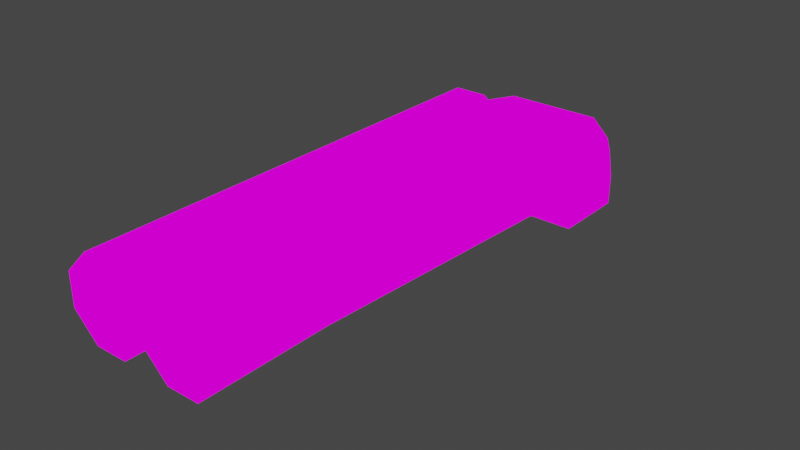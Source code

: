 # Source: blend.blend  (saved by Blender 3.1.7; exported with 4.5.12 LTS)
import bpy
from mathutils import Matrix  # noqa: F401  (used for matrix-valued properties, if any)

bpy.ops.wm.read_factory_settings(use_empty=True)
scene = bpy.context.scene
scene.name = 'Scene'

# ---- collections
col_collection = bpy.data.collections.new('Collection'); scene.collection.children.link(col_collection)

# ---- images (referenced by path relative to the original .blend; pixels are not part of the script)
import os
ASSET_DIR = os.environ.get("B2B_ASSET_DIR", "")  # directory of the original .blend (textures are referenced by path, not embedded)
HERE = os.path.dirname(os.path.abspath(__file__))  # packed textures are extracted next to this script under _unpacked/

def load_image(name, relpath, width, height, colorspace="sRGB"):
    """Load a texture the original file referenced (path relative to the .blend, or extracted next to this script)."""
    p = next((c for c in (os.path.join(HERE, relpath), os.path.join(ASSET_DIR, relpath)) if relpath and os.path.exists(c)), "")
    if p:
        img = bpy.data.images.load(p, check_existing=True)
        img.name = name
    else:  # same state as the original file: an image datablock whose file is absent (Cycles renders it pink)
        img = bpy.data.images.new(name, width, height)
        img.source = "FILE"
        img.filepath = "//" + (relpath or name)
    img.colorspace_settings.name = colorspace
    return img
img_png = load_image('рукоятка.png', 'рукоятка.png', 1024, 1024, 'sRGB')
img_png_1 = load_image('дробовик.png', 'дробовик.png', 1024, 1024, 'sRGB')

# ---- materials (node trees are filled in below, after node groups)
mat_005 = bpy.data.materials.new('Материал.005')
mat_005.use_transparent_shadow = False
mat_006 = bpy.data.materials.new('Материал.006')
mat_006.use_transparent_shadow = False

# ---- material node trees
mat_005.use_nodes = True; mat_005.node_tree.nodes.clear()
_N = mat_005.node_tree.nodes; _L = mat_005.node_tree.links
n0 = _N.new('ShaderNodeOutputMaterial'); n0.name = 'Material Output'; n0.location = (300, 300)
n1 = _N.new('ShaderNodeEmission'); n1.name = 'Излучение'; n1.location = (10, 300)
n2 = _N.new('ShaderNodeTexImage'); n2.name = 'Изображение-текстура'; n2.location = (-280, 280)
n2.image = img_png
n2.interpolation = 'Closest'
_L.new(n1.outputs[0], n0.inputs[0])
_L.new(n2.outputs[0], n1.inputs[0])
n0.is_active_output = True
mat_006.use_nodes = True; mat_006.node_tree.nodes.clear()
_N = mat_006.node_tree.nodes; _L = mat_006.node_tree.links
n0 = _N.new('ShaderNodeOutputMaterial'); n0.name = 'Material Output'; n0.location = (300, 300)
n1 = _N.new('ShaderNodeEmission'); n1.name = 'Излучение'; n1.location = (10, 300)
n2 = _N.new('ShaderNodeTexImage'); n2.name = 'Изображение-текстура'; n2.location = (-280, 280)
n2.image = img_png_1
n2.interpolation = 'Closest'
_L.new(n1.outputs[0], n0.inputs[0])
_L.new(n2.outputs[0], n1.inputs[0])
n0.is_active_output = True

# ---- world
world_world = bpy.data.worlds.new('World'); scene.world = world_world
world_world.use_nodes = True; world_world.node_tree.nodes.clear()
_N = world_world.node_tree.nodes; _L = world_world.node_tree.links
n0 = _N.new('ShaderNodeOutputWorld'); n0.name = 'World Output'; n0.location = (300, 300)
n1 = _N.new('ShaderNodeBackground'); n1.name = 'Background'; n1.location = (10, 300)
n1.inputs[0].default_value = (0.05088, 0.05088, 0.05088, 1.0)
_L.new(n1.outputs[0], n0.inputs[0])
n0.is_active_output = True
world_world.color = (0.05088, 0.05088, 0.05088)
world_world.use_sun_shadow = False
world_world.sun_shadow_jitter_overblur = 0.0

# ---- meshes
me_001 = bpy.data.meshes.new('Куб.001')
me_001.from_pydata([(0.441, 1.449, -0.126), (-0.441, 1.449, -0.126), (0.441, 2.394, -0.504), (0.378, 2.457, -0.504), (0.441, 1.827, 0.063), (0.378, 1.827, 0.126), (0.441, 1.638, 0.126), (0.378, 1.638, 0.126), (-0.378, 2.457, -0.504), (-0.441, 2.394, -0.504), (-0.441, 1.827, 0.063), (-0.378, 1.827, 0.126), (-0.378, 1.638, 0.126), (-0.441, 1.638, 0.126), (-0.441, 2.079, 0.0), (-0.378, 2.142, 0.063), (-0.441, 2.331, -0.252), (-0.378, 2.394, -0.189), (0.441, 2.331, -0.252), (0.378, 2.394, -0.189), (0.441, 2.079, 0.0), (0.378, 2.142, 0.063), (0.378, 1.827, -0.504), (0.441, 1.89, -0.441), (-0.441, 1.89, -0.441), (-0.378, 1.827, -0.504), (0.441, 1.89, -0.756), (0.378, 1.827, -0.756), (0.378, 1.89, -0.819), (0.441, 2.394, -0.756), (0.378, 2.394, -0.819), (0.378, 2.457, -0.756), (-0.378, 2.457, -0.756), (-0.378, 2.394, -0.819), (-0.441, 2.394, -0.756), (-0.441, 1.89, -0.756), (-0.378, 1.89, -0.819), (-0.378, 1.827, -0.756), (-0.441, -1.008, -0.315), (0.441, -1.008, -0.315)], [], [(13, 10, 24, 1), (21, 15, 11, 5), (24, 14, 16, 9), (8, 3, 31, 32), (6, 0, 23, 4), (22, 25, 37, 27), (2, 18, 20, 4, 23), (24, 9, 34, 35), (8, 17, 19, 3), (28, 36, 33, 30), (12, 7, 5, 11), (26, 27, 28), (29, 30, 31), (32, 33, 34), (35, 36, 37), (5, 7, 6), (12, 11, 13), (20, 18, 19, 21), (15, 21, 19, 17), (9, 16, 17, 8), (18, 2, 3, 19), (11, 15, 14, 10), (4, 20, 21, 5), (28, 30, 29, 26), (30, 33, 32, 31), (33, 36, 35, 34), (36, 28, 27, 37), (22, 27, 26, 23), (31, 3, 2, 29), (24, 35, 37, 25), (8, 32, 34, 9), (2, 23, 26, 29), (24, 10, 14), (16, 14, 15, 17), (13, 11, 10), (6, 4, 5), (0, 22, 23), (1, 24, 25), (6, 7, 12, 13, 1, 0), (22, 0, 39), (0, 1, 38, 39), (1, 25, 38), (39, 38, 25, 22)])
_uv = me_001.uv_layers.new(name='UVКарта')
_uv.uv.foreach_set('vector', [0.5492, 0.4115, 0.5736, 0.4033, 0.5817, 0.3383, 0.5248, 0.3789, 0.5675, 0.4978, 0.4708, 0.4978, 0.4708, 0.4575, 0.5675, 0.4575, 0.5817, 0.3383, 0.6061, 0.3952, 0.6386, 0.3627, 0.6468, 0.3301, 0.2055, 0.4646, 0.3075, 0.4646, 0.3075, 0.4306, 0.2055, 0.4306, 0.5495, 0.2762, 0.525, 0.2436, 0.5821, 0.2028, 0.5739, 0.2681, 0.568, 0.5603, 0.4703, 0.5603, 0.4703, 0.5277, 0.568, 0.5277, 0.6473, 0.1947, 0.6392, 0.2273, 0.6065, 0.2599, 0.5739, 0.2681, 0.5821, 0.2028, 0.5817, 0.3383, 0.6468, 0.3301, 0.6468, 0.2976, 0.5817, 0.2976, 0.2055, 0.4646, 0.2055, 0.5071, 0.3075, 0.5071, 0.3075, 0.4646, 0.4346, 0.4398, 0.3329, 0.4398, 0.3329, 0.5075, 0.4346, 0.5075, 0.4708, 0.4333, 0.5675, 0.4333, 0.5675, 0.4575, 0.4708, 0.4575, 0.5821, 0.1621, 0.5739, 0.1621, 0.5821, 0.1539, 0.443, 0.5075, 0.4346, 0.5075, 0.4346, 0.516, 0.3329, 0.516, 0.3329, 0.5075, 0.3245, 0.5075, 0.4621, 0.5277, 0.4703, 0.5196, 0.4703, 0.5277, 0.5675, 0.4575, 0.5675, 0.4333, 0.5755, 0.4333, 0.4708, 0.4333, 0.4708, 0.4575, 0.4628, 0.4333, 0.6065, 0.2599, 0.6392, 0.2273, 0.6473, 0.2355, 0.6147, 0.2681, 0.2055, 0.5411, 0.3075, 0.5411, 0.3075, 0.5071, 0.2055, 0.5071, 0.6468, 0.3301, 0.6386, 0.3627, 0.6468, 0.3708, 0.6549, 0.3301, 0.6392, 0.2273, 0.6473, 0.1947, 0.6555, 0.1947, 0.6473, 0.2355, 0.5736, 0.4115, 0.6142, 0.4033, 0.6061, 0.3952, 0.5736, 0.4033, 0.5739, 0.2681, 0.6065, 0.2599, 0.6147, 0.2681, 0.5739, 0.2762, 0.4346, 0.4398, 0.4346, 0.5075, 0.443, 0.5075, 0.443, 0.4398, 0.4346, 0.5075, 0.3329, 0.5075, 0.3329, 0.516, 0.4346, 0.516, 0.3329, 0.5075, 0.3329, 0.4398, 0.3245, 0.4398, 0.3245, 0.5075, 0.3329, 0.4398, 0.4346, 0.4398, 0.4346, 0.4313, 0.3329, 0.4313, 0.5739, 0.1947, 0.5739, 0.1621, 0.5821, 0.1621, 0.5821, 0.2028, 0.6555, 0.1621, 0.6555, 0.1947, 0.6473, 0.1947, 0.6473, 0.1621, 0.4621, 0.5685, 0.4621, 0.5277, 0.4703, 0.5277, 0.4703, 0.5603, 0.6549, 0.3301, 0.6549, 0.2976, 0.6468, 0.2976, 0.6468, 0.3301, 0.6473, 0.1947, 0.5821, 0.2028, 0.5821, 0.1621, 0.6473, 0.1621, 0.5817, 0.3383, 0.5736, 0.4033, 0.6061, 0.3952, 0.6386, 0.3627, 0.6061, 0.3952, 0.6142, 0.4033, 0.6468, 0.3708, 0.5492, 0.4115, 0.5736, 0.4115, 0.5736, 0.4033, 0.5755, 0.4333, 0.5755, 0.4575, 0.5675, 0.4575, 0.525, 0.2436, 0.5739, 0.1947, 0.5821, 0.2028, 0.5248, 0.3789, 0.5817, 0.3383, 0.5736, 0.3301, 0.4462, 0.57, 0.4373, 0.57, 0.3302, 0.57, 0.3213, 0.57, 0.3213, 0.5343, 0.4462, 0.5343, 0.5739, 0.1947, 0.525, 0.2436, 0.207, 0.2191, 0.7892, 0.4689, 0.6774, 0.4689, 0.6774, 0.1572, 0.7892, 0.1572, 0.5248, 0.3789, 0.5736, 0.3301, 0.2076, 0.3545, 0.7892, 0.1572, 0.6774, 0.1572, 0.6853, 0.5168, 0.7812, 0.5168])
me_001.materials.append(mat_005)
me_001.use_remesh_fix_poles = True
me_001.use_remesh_preserve_attributes = False
me_001.update()
me_002 = bpy.data.meshes.new('Куб.002')
me_002.from_pydata([(-0.189, 1.449, -0.315), (-0.189, 1.638, -0.126), (-1.89e-07, 1.449, -0.126), (-0.189, 1.638, 0.126), (-0.189, 1.449, 0.315), (-1.89e-07, 1.449, 0.126), (-0.189, -2.016, -0.315), (3.342e-07, -2.016, -0.126), (-0.189, 1.386, -0.126), (-0.189, -2.016, 0.315), (-0.189, 1.386, 0.126), (3.342e-07, -2.016, 0.126), (-0.441, 1.449, -0.315), (-0.63, 1.449, -0.126), (-0.441, 1.638, -0.126), (-0.441, 1.449, 0.315), (-0.441, 1.638, 0.126), (-0.63, 1.449, 0.126), (-0.441, -2.016, -0.315), (-0.441, 1.386, -0.126), (-0.63, -2.016, -0.126), (-0.441, -2.016, 0.315), (-0.63, -2.016, 0.126), (-0.441, 1.386, 0.126), (0.441, 1.449, -0.315), (0.441, 1.638, -0.126), (0.63, 1.449, -0.126), (0.441, 1.638, 0.126), (0.441, 1.449, 0.315), (0.63, 1.449, 0.126), (0.441, -2.016, -0.315), (0.63, -2.016, -0.126), (0.441, 1.386, -0.126), (0.441, -2.016, 0.315), (0.441, 1.386, 0.126), (0.63, -2.016, 0.126), (0.189, 1.449, -0.315), (-1.89e-07, 1.449, -0.126), (0.189, 1.638, -0.126), (0.189, 1.449, 0.315), (0.189, 1.638, 0.126), (-1.89e-07, 1.449, 0.126), (0.189, -2.016, -0.315), (0.189, 1.386, -0.126), (3.342e-07, -2.016, -0.126), (0.189, -2.016, 0.315), (3.342e-07, -2.016, 0.126), (0.189, 1.386, 0.126)], [], [(14, 16, 3, 1), (20, 22, 17, 13), (21, 9, 4, 15), (8, 10, 23, 19), (0, 1, 2), (3, 4, 5), (6, 7, 8), (9, 10, 11), (12, 13, 14), (15, 16, 17), (18, 19, 20), (21, 22, 23), (6, 0, 2, 7), (1, 3, 5, 2), (4, 9, 11, 5), (10, 8, 7, 11), (18, 6, 8, 19), (9, 21, 23, 10), (22, 20, 19, 23), (12, 18, 20, 13), (21, 15, 17, 22), (16, 14, 13, 17), (0, 12, 14, 1), (15, 4, 3, 16), (6, 18, 12, 0), (38, 40, 27, 25), (45, 33, 28, 39), (26, 29, 35, 31), (32, 34, 47, 43), (24, 25, 26), (27, 28, 29), (30, 31, 32), (33, 34, 35), (36, 37, 38), (39, 40, 41), (42, 43, 44), (45, 46, 47), (30, 24, 26, 31), (25, 27, 29, 26), (28, 33, 35, 29), (34, 32, 31, 35), (42, 30, 32, 43), (33, 45, 47, 34), (46, 44, 43, 47), (36, 42, 44, 37), (45, 39, 41, 46), (40, 38, 37, 41), (24, 36, 38, 25), (39, 28, 27, 40), (30, 42, 36, 24)])
_uv = me_002.uv_layers.new(name='UVКарта')
_uv.uv.foreach_set('vector', [0.375, 0.3672, 0.375, 0.3984, 0.3438, 0.3984, 0.3438, 0.3672, 0.7266, 0.7891, 0.7266, 0.7578, 0.2422, 0.7578, 0.2422, 0.7891, 0.7266, 0.7266, 0.7266, 0.6953, 0.2422, 0.6953, 0.2422, 0.7266, 0.3125, 0.3672, 0.3125, 0.3984, 0.3438, 0.3984, 0.3438, 0.3672, 0.7031, 0.2188, 0.7031, 0.1953, 0.6797, 0.2188, 0.125, 0.1953, 0.125, 0.2188, 0.09375, 0.2188, 0.75, 0.6875, 0.7266, 0.6875, 0.75, 0.2266, 0.125, 0.6875, 0.125, 0.2266, 0.09375, 0.6875, 0.7422, 0.2188, 0.7656, 0.2188, 0.7422, 0.1953, 0.1562, 0.2188, 0.1562, 0.1953, 0.1797, 0.2188, 0.6016, 0.1016, 0.125, 0.1328, 0.6016, 0.1328, 0.6016, 0.1953, 0.6016, 0.1641, 0.125, 0.1641, 0.7266, 0.4219, 0.2422, 0.4219, 0.2422, 0.4453, 0.7266, 0.4453, 0.375, 0.3594, 0.375, 0.3984, 0.4062, 0.3984, 0.4062, 0.3594, 0.2422, 0.6953, 0.7266, 0.6953, 0.7266, 0.6641, 0.2422, 0.6641, 0.2031, 0.8906, 0.2031, 0.8594, 0.625, 0.8594, 0.625, 0.8906, 0.7891, 0.6875, 0.75, 0.6875, 0.75, 0.2266, 0.7891, 0.2266, 0.125, 0.6875, 0.1562, 0.6875, 0.1562, 0.2266, 0.125, 0.2266, 0.6016, 0.1641, 0.6016, 0.1328, 0.125, 0.1328, 0.125, 0.1641, 0.2422, 0.8203, 0.7266, 0.8203, 0.7266, 0.7891, 0.2422, 0.7891, 0.7266, 0.7266, 0.2422, 0.7266, 0.2422, 0.7578, 0.7266, 0.7578, 0.09375, 0.1641, 0.09375, 0.1328, 0.1172, 0.1328, 0.1172, 0.1641, 0.7031, 0.2188, 0.7422, 0.2188, 0.7422, 0.1953, 0.7031, 0.1953, 0.1562, 0.2188, 0.125, 0.2188, 0.125, 0.1953, 0.1562, 0.1953, 0.7266, 0.8203, 0.7266, 0.8594, 0.2422, 0.8594, 0.2422, 0.8203, 0.3125, 0.3672, 0.3125, 0.3984, 0.2812, 0.3984, 0.2812, 0.3672, 0.7266, 0.6328, 0.7266, 0.6016, 0.2422, 0.6016, 0.2422, 0.6328, 0.2422, 0.5391, 0.2422, 0.5703, 0.7266, 0.5703, 0.7266, 0.5391, 0.2422, 0.3672, 0.2422, 0.3984, 0.2734, 0.3984, 0.2734, 0.3672, 0.2109, 0.4062, 0.2109, 0.3828, 0.1875, 0.4062, 0.8125, 0.2109, 0.8125, 0.2344, 0.7891, 0.2344, 0.6875, 0.1875, 0.6875, 0.2188, 0.2109, 0.2188, 0.6875, 0.2812, 0.2109, 0.25, 0.6875, 0.25, 0.1953, 0.2734, 0.1953, 0.3047, 0.1719, 0.3047, 0.1953, 0.3672, 0.1719, 0.3359, 0.1953, 0.3359, 0.6953, 0.2734, 0.2031, 0.3047, 0.6953, 0.3047, 0.6953, 0.3672, 0.6953, 0.3359, 0.2031, 0.3359, 0.7266, 0.5078, 0.2422, 0.5078, 0.2422, 0.5391, 0.7266, 0.5391, 0.1797, 0.2188, 0.1797, 0.25, 0.2031, 0.25, 0.2031, 0.2188, 0.2422, 0.6016, 0.7266, 0.6016, 0.7266, 0.5703, 0.2422, 0.5703, 0.2109, 0.25, 0.2109, 0.2188, 0.6875, 0.2188, 0.6875, 0.25, 0.2422, 0.8438, 0.2109, 0.8438, 0.2109, 0.4141, 0.2422, 0.4141, 0.8125, 0.6719, 0.8438, 0.6719, 0.8438, 0.2422, 0.8125, 0.2422, 0.6953, 0.3359, 0.6953, 0.3047, 0.2031, 0.3047, 0.2031, 0.3359, 0.2422, 0.4766, 0.7266, 0.4766, 0.7266, 0.4453, 0.2422, 0.4453, 0.7266, 0.6328, 0.2422, 0.6328, 0.2422, 0.6641, 0.7266, 0.6641, 0.1719, 0.3359, 0.1719, 0.3047, 0.1953, 0.3047, 0.1953, 0.3359, 0.2109, 0.4062, 0.2422, 0.4062, 0.2422, 0.3828, 0.2109, 0.3828, 0.8438, 0.2344, 0.8125, 0.2344, 0.8125, 0.2109, 0.8438, 0.2109, 0.7266, 0.5078, 0.7266, 0.4766, 0.2422, 0.4766, 0.2422, 0.5078])
me_002.materials.append(mat_006)
me_002.use_remesh_fix_poles = True
me_002.use_remesh_preserve_attributes = False
me_002.update()

# ---- objects
ob_x = bpy.data.objects.new('рукоятка', me_001)
ob_x_1 = bpy.data.objects.new('дробовик', me_002)

# ---- transforms, parenting, visibility, modifiers, constraints
ob_x.location = (0.0, 0.0, 0.0)
ob_x_1.location = (0.0, 0.0, 0.0)

# ---- collection membership
col_collection.objects.link(ob_x)
col_collection.objects.link(ob_x_1)

# ---- scene / render settings (as saved in the file)
scene.frame_start = 1; scene.frame_end = 250; scene.frame_set(0)
scene.render.engine = 'BLENDER_EEVEE_NEXT'
scene.cycles.sampling_pattern = 'TABULATED_SOBOL'
scene.cycles.use_light_tree = False
scene.view_settings.view_transform = 'Filmic'
bpy.context.view_layer.update()

# ---- added for rendering (the .blend has no active camera): camera
cam_auto = bpy.data.cameras.new('AutoCamera')
cam_auto.lens = 50.0
cam_auto.sensor_width = 36.0
cam_auto.clip_end = 1000.0
ob_auto_camera = bpy.data.objects.new('AutoCamera', cam_auto)
scene.collection.objects.link(ob_auto_camera)
ob_auto_camera.location = (4.42576, -5.09041, 3.2886)
ob_auto_camera.rotation_euler = (1.09748, -7.21219e-08, 0.694738)
scene.camera = ob_auto_camera
bpy.context.view_layer.update()
